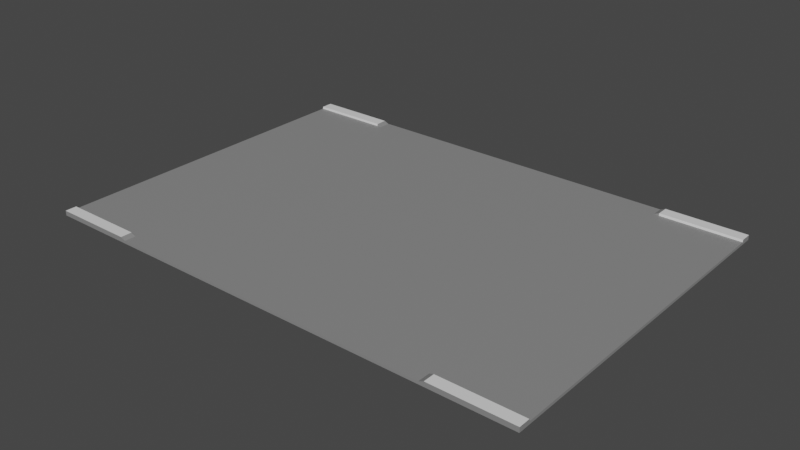 # Source: Road02.blend  (saved by Blender 2.91.10; exported with 4.5.12 LTS)
import bpy
from mathutils import Matrix  # noqa: F401  (used for matrix-valued properties, if any)

bpy.ops.wm.read_factory_settings(use_empty=True)
scene = bpy.context.scene
scene.name = 'Scene'

# ---- materials (node trees are filled in below, after node groups)
mat_material_004 = bpy.data.materials.new('Material.004')
mat_material_004.use_transparent_shadow = False
mat_material_005 = bpy.data.materials.new('Material.005')
mat_material_005.use_transparent_shadow = False

# ---- material node trees
mat_material_004.use_nodes = True; mat_material_004.node_tree.nodes.clear()
_N = mat_material_004.node_tree.nodes; _L = mat_material_004.node_tree.links
n0 = _N.new('ShaderNodeBsdfPrincipled'); n0.name = 'Principled BSDF'; n0.location = (10, 300)
n0.distribution = 'GGX'
n0.subsurface_method = 'BURLEY'
n0.inputs[0].default_value = (0.2462, 0.2462, 0.2462, 1.0)
n0.inputs[3].default_value = 1.45
n0.inputs[27].default_value = (0.0, 0.0, 0.0, 1.0)
n0.inputs[28].default_value = 1.0
n1 = _N.new('ShaderNodeOutputMaterial'); n1.name = 'Material Output'; n1.location = (300, 300)
_L.new(n0.outputs[0], n1.inputs[0])
n1.is_active_output = True
mat_material_005.use_nodes = True; mat_material_005.node_tree.nodes.clear()
_N = mat_material_005.node_tree.nodes; _L = mat_material_005.node_tree.links
n0 = _N.new('ShaderNodeBsdfPrincipled'); n0.name = 'Principled BSDF'; n0.location = (10, 300)
n0.distribution = 'GGX'
n0.subsurface_method = 'BURLEY'
n0.inputs[3].default_value = 1.45
n0.inputs[27].default_value = (0.0, 0.0, 0.0, 1.0)
n0.inputs[28].default_value = 1.0
n1 = _N.new('ShaderNodeOutputMaterial'); n1.name = 'Material Output'; n1.location = (300, 300)
_L.new(n0.outputs[0], n1.inputs[0])
n1.is_active_output = True

# ---- world
world_world = bpy.data.worlds.new('World'); scene.world = world_world
world_world.use_nodes = True; world_world.node_tree.nodes.clear()
_N = world_world.node_tree.nodes; _L = world_world.node_tree.links
n0 = _N.new('ShaderNodeOutputWorld'); n0.name = 'World Output'; n0.location = (300, 300)
n1 = _N.new('ShaderNodeBackground'); n1.name = 'Background'; n1.location = (10, 300)
n1.inputs[0].default_value = (0.05088, 0.05088, 0.05088, 1.0)
_L.new(n1.outputs[0], n0.inputs[0])
n0.is_active_output = True
world_world.color = (0.05088, 0.05088, 0.05088)
world_world.use_sun_shadow = False
world_world.sun_shadow_jitter_overblur = 0.0

# ---- meshes
me_cube_002 = bpy.data.meshes.new('Cube.002')
me_cube_002.from_pydata([(-8.0, -8.5, -0.06325), (-8.0, 8.5, -0.06325), (12.0, 8.5, 0.1681), (12.0, 8.5, -0.06325), (12.0, -8.5, -0.06325), (12.0, -8.5, 0.1681), (-12.0, 8.5, -0.06325), (-12.0, -8.5, -0.06325), (-12.0, -8.5, 0.1681), (-12.0, 8.5, 0.1681), (-7.879, -8.5, 0.06325), (-8.121, -8.5, 0.1681), (-8.0, -8.5, -0.05764), (-8.121, 8.5, 0.1681), (-7.879, 8.5, 0.06325), (-8.0, 8.5, -0.05764), (8.121, -8.5, -0.06325), (7.879, -8.5, -0.06325), (7.879, -8.5, 0.06325), (8.121, -8.5, 0.1681), (8.121, 8.5, -0.06325), (7.879, 8.5, -0.06325), (7.879, 8.5, 0.06325), (8.121, 8.5, 0.1681), (-7.879, 7.935, 0.06325), (7.879, 7.935, 0.06325), (-8.121, 7.935, 0.1681), (-12.0, 7.935, 0.1681), (8.121, 7.935, 0.1681), (8.121, 7.935, -0.06325), (12.0, 7.935, 0.1681), (12.0, 7.935, -0.06325), (-12.0, 7.935, -0.06325), (7.879, 7.935, -0.06325), (-8.0, 7.935, -0.06325), (-8.0, 7.908, -0.06325), (-8.0, -7.908, -0.06325), (12.0, -7.908, -0.06325), (12.0, 7.908, -0.06325), (12.0, -7.908, 0.06325), (12.0, 7.908, 0.06325), (-12.0, -7.908, -0.06325), (-12.0, 7.908, -0.06325), (-12.0, -7.908, 0.06325), (-12.0, 7.908, 0.06325), (-7.879, -7.908, 0.06325), (-7.879, 7.908, 0.06325), (-8.121, 7.908, 0.06325), (-8.121, -7.908, 0.06325), (7.879, -7.908, -0.06325), (7.879, 7.908, -0.06325), (8.121, 7.908, -0.06325), (8.121, -7.908, -0.06325), (7.879, 7.908, 0.06325), (7.879, -7.908, 0.06325), (8.121, -7.908, 0.06325), (8.121, 7.908, 0.06325), (-8.0, -7.954, -0.06325), (-12.0, -7.954, -0.06325), (7.879, -7.954, -0.06325), (8.121, -7.954, -0.06325), (12.0, -7.954, -0.06325), (12.0, -7.954, 0.1681), (8.121, -7.954, 0.1681), (-12.0, -7.954, 0.1681), (-8.121, -7.954, 0.1681), (7.879, -7.954, 0.06325), (-7.879, -7.954, 0.06325)], [], [(67, 45, 48, 65), (63, 19, 5, 62), (65, 48, 43, 64), (19, 16, 4, 5), (13, 15, 1, 6, 9), (29, 20, 3, 31), (28, 56, 40, 30), (31, 30, 40, 38), (20, 23, 2, 3), (26, 13, 9, 27), (34, 33, 50, 35), (1, 15, 14, 22, 21), (17, 18, 10, 12, 0), (10, 11, 12), (13, 14, 15), (66, 67, 10, 18), (23, 20, 21, 22), (59, 49, 52, 60), (25, 53, 56, 28), (18, 17, 16, 19), (0, 12, 11, 8, 7), (46, 24, 26, 47), (66, 18, 19, 63), (33, 21, 20, 29), (57, 59, 17, 0), (32, 27, 9, 6), (34, 35, 42, 32), (58, 64, 43, 41), (60, 52, 37, 61), (25, 24, 46, 53), (61, 62, 5, 4), (24, 14, 13, 26), (54, 55, 56, 53), (50, 51, 52, 49), (46, 47, 48, 45), (36, 41, 42, 35), (44, 42, 41, 43), (49, 36, 35, 50), (55, 39, 40, 56), (39, 37, 38, 40), (47, 44, 43, 48), (51, 38, 37, 52), (45, 54, 53, 46), (57, 0, 7, 58), (22, 14, 24, 25), (1, 34, 32, 6), (42, 44, 27, 32), (50, 33, 29, 51), (22, 25, 28, 23), (1, 21, 33, 34), (47, 26, 27, 44), (3, 2, 30, 31), (23, 28, 30, 2), (51, 29, 31, 38), (36, 57, 58, 41), (37, 39, 62, 61), (16, 60, 61, 4), (7, 8, 64, 58), (36, 49, 59, 57), (54, 66, 63, 55), (17, 59, 60, 16), (54, 45, 67, 66), (11, 65, 64, 8), (55, 63, 62, 39), (10, 67, 65, 11)])
me_cube_002.polygons.foreach_set('material_index', [0, 1, 1, 0, 0, 0, 1, 0, 0, 1, 0, 0, 0, 0, 0, 0, 0, 0, 0, 0, 0, 0, 0, 0, 0, 0, 0, 0, 0, 0, 0, 0, 0, 0, 0, 0, 0, 0, 0, 0, 0, 0, 0, 0, 0, 0, 0, 0, 0, 0, 1, 0, 1, 0, 0, 0, 0, 0, 0, 0, 0, 0, 1, 1, 0])
_uv = me_cube_002.uv_layers.new(name='UVMap')
_uv.uv.foreach_set('vector', [0.8731, 0.742, 0.8731, 0.7413, 0.875, 0.7413, 0.875, 0.742, 0.625, 0.742, 0.625, 0.75, 0.625, 0.75, 0.625, 0.742, 0.875, 0.742, 0.875, 0.7413, 0.875, 0.7413, 0.875, 0.742, 0.625, 0.75, 0.375, 0.75, 0.375, 0.75, 0.625, 0.75, 0.625, 0.25, 0.3861, 0.25, 0.375, 0.25, 0.375, 0.25, 0.625, 0.25, 0.375, 0.5083, 0.375, 0.5, 0.375, 0.5, 0.375, 0.5083, 0.625, 0.5083, 0.625, 0.5087, 0.625, 0.5087, 0.625, 0.5083, 0.375, 0.5083, 0.625, 0.5083, 0.625, 0.5087, 0.375, 0.5087, 0.375, 0.5, 0.625, 0.5, 0.625, 0.5, 0.375, 0.5, 0.875, 0.5083, 0.875, 0.5, 0.875, 0.5, 0.875, 0.5083, 0.125, 0.5083, 0.3731, 0.5083, 0.3731, 0.5087, 0.125, 0.5087, 0.375, 0.25, 0.3861, 0.25, 0.625, 0.2519, 0.625, 0.4981, 0.375, 0.4981, 0.375, 0.7519, 0.625, 0.7519, 0.625, 0.9981, 0.3861, 1.0, 0.375, 1.0, 0.625, 1.0, 0.625, 1.0, 0.3861, 1.0, 0.625, 0.25, 0.625, 0.25, 0.3861, 0.25, 0.6269, 0.742, 0.8731, 0.742, 0.8731, 0.75, 0.6269, 0.75, 0.625, 0.5, 0.375, 0.5, 0.375, 0.4981, 0.625, 0.4981, 0.3731, 0.742, 0.3731, 0.7413, 0.375, 0.7413, 0.375, 0.742, 0.6269, 0.5083, 0.6269, 0.5087, 0.625, 0.5087, 0.625, 0.5083, 0.625, 0.7519, 0.375, 0.7519, 0.375, 0.75, 0.625, 0.75, 0.375, 1.0, 0.3861, 1.0, 0.625, 1.0, 0.625, 1.0, 0.375, 1.0, 0.8731, 0.5087, 0.8731, 0.5083, 0.875, 0.5083, 0.875, 0.5087, 0.6269, 0.742, 0.6269, 0.75, 0.625, 0.75, 0.625, 0.742, 0.3731, 0.5083, 0.3731, 0.5, 0.375, 0.5, 0.375, 0.5083, 0.125, 0.742, 0.3731, 0.742, 0.3731, 0.75, 0.125, 0.75, 0.375, 0.2417, 0.625, 0.2417, 0.625, 0.25, 0.375, 0.25, 0.125, 0.5083, 0.125, 0.5087, 0.125, 0.5087, 0.125, 0.5083, 0.375, 0.008037, 0.625, 0.008037, 0.625, 0.008706, 0.375, 0.008706, 0.375, 0.742, 0.375, 0.7413, 0.375, 0.7413, 0.375, 0.742, 0.6269, 0.5083, 0.8731, 0.5083, 0.8731, 0.5087, 0.6269, 0.5087, 0.375, 0.742, 0.625, 0.742, 0.625, 0.75, 0.375, 0.75, 0.8731, 0.5083, 0.8731, 0.5, 0.875, 0.5, 0.875, 0.5083, 0.6269, 0.7413, 0.625, 0.7413, 0.625, 0.5087, 0.6269, 0.5087, 0.3731, 0.5087, 0.375, 0.5087, 0.375, 0.7413, 0.3731, 0.7413, 0.8731, 0.5087, 0.875, 0.5087, 0.875, 0.7413, 0.8731, 0.7413, 0.125, 0.7413, 0.125, 0.7413, 0.125, 0.5087, 0.125, 0.5087, 0.625, 0.2413, 0.375, 0.2413, 0.375, 0.008706, 0.625, 0.008706, 0.3731, 0.7413, 0.125, 0.7413, 0.125, 0.5087, 0.3731, 0.5087, 0.625, 0.7413, 0.625, 0.7413, 0.625, 0.5087, 0.625, 0.5087, 0.625, 0.7413, 0.375, 0.7413, 0.375, 0.5087, 0.625, 0.5087, 0.875, 0.5087, 0.875, 0.5087, 0.875, 0.7413, 0.875, 0.7413, 0.375, 0.5087, 0.375, 0.5087, 0.375, 0.7413, 0.375, 0.7413, 0.8731, 0.7413, 0.6269, 0.7413, 0.6269, 0.5087, 0.8731, 0.5087, 0.125, 0.742, 0.125, 0.75, 0.125, 0.75, 0.125, 0.742, 0.6269, 0.5, 0.8731, 0.5, 0.8731, 0.5083, 0.6269, 0.5083, 0.125, 0.5, 0.125, 0.5083, 0.125, 0.5083, 0.125, 0.5, 0.375, 0.2413, 0.625, 0.2413, 0.625, 0.2417, 0.375, 0.2417, 0.3731, 0.5087, 0.3731, 0.5083, 0.375, 0.5083, 0.375, 0.5087, 0.6269, 0.5, 0.6269, 0.5083, 0.625, 0.5083, 0.625, 0.5, 0.125, 0.5, 0.3731, 0.5, 0.3731, 0.5083, 0.125, 0.5083, 0.875, 0.5087, 0.875, 0.5083, 0.875, 0.5083, 0.875, 0.5087, 0.375, 0.5, 0.625, 0.5, 0.625, 0.5083, 0.375, 0.5083, 0.625, 0.5, 0.625, 0.5083, 0.625, 0.5083, 0.625, 0.5, 0.375, 0.5087, 0.375, 0.5083, 0.375, 0.5083, 0.375, 0.5087, 0.125, 0.7413, 0.125, 0.742, 0.125, 0.742, 0.125, 0.7413, 0.375, 0.7413, 0.625, 0.7413, 0.625, 0.742, 0.375, 0.742, 0.375, 0.75, 0.375, 0.742, 0.375, 0.742, 0.375, 0.75, 0.375, 0.0, 0.625, 0.0, 0.625, 0.008037, 0.375, 0.008037, 0.125, 0.7413, 0.3731, 0.7413, 0.3731, 0.742, 0.125, 0.742, 0.6269, 0.7413, 0.6269, 0.742, 0.625, 0.742, 0.625, 0.7413, 0.3731, 0.75, 0.3731, 0.742, 0.375, 0.742, 0.375, 0.75, 0.6269, 0.7413, 0.8731, 0.7413, 0.8731, 0.742, 0.6269, 0.742, 0.875, 0.75, 0.875, 0.742, 0.875, 0.742, 0.875, 0.75, 0.625, 0.7413, 0.625, 0.742, 0.625, 0.742, 0.625, 0.7413, 0.8731, 0.75, 0.8731, 0.742, 0.875, 0.742, 0.875, 0.75])
me_cube_002.materials.append(mat_material_004)
me_cube_002.materials.append(mat_material_005)
me_cube_002.use_remesh_fix_poles = True
me_cube_002.use_remesh_preserve_attributes = False
me_cube_002.use_mirror_vertex_groups = False
me_cube_002.update()

# ---- objects
ob_cube = bpy.data.objects.new('Cube', me_cube_002)

# ---- transforms, parenting, visibility, modifiers, constraints
ob_cube.location = (0.0, 0.0, 0.0)
ob_cube.lineart.crease_threshold = 0.0

# ---- collection membership
scene.collection.objects.link(ob_cube)

# ---- scene / render settings (as saved in the file)
scene.frame_start = 1; scene.frame_end = 250; scene.frame_set(1)
scene.render.engine = 'BLENDER_EEVEE_NEXT'
scene.cycles.use_denoising = False
scene.cycles.samples = 128
scene.cycles.sampling_pattern = 'TABULATED_SOBOL'
scene.cycles.use_adaptive_sampling = False
scene.cycles.use_light_tree = False
scene.view_settings.view_transform = 'Filmic'
bpy.context.view_layer.update()

# ---- added for rendering (the .blend has no active camera and no usable light): camera, sun
cam_auto = bpy.data.cameras.new('AutoCamera')
cam_auto.lens = 50.0
cam_auto.sensor_width = 36.0
cam_auto.clip_end = 1000.0
ob_auto_camera = bpy.data.objects.new('AutoCamera', cam_auto)
scene.collection.objects.link(ob_auto_camera)
ob_auto_camera.location = (27.2125, -32.655, 21.8225)
ob_auto_camera.rotation_euler = (1.09748, -7.21219e-08, 0.694738)
scene.camera = ob_auto_camera
light_auto_sun = bpy.data.lights.new('AutoSun', 'SUN')
light_auto_sun.energy = 3.0
light_auto_sun.angle = 0.0523599
ob_auto_sun = bpy.data.objects.new('AutoSun', light_auto_sun)
scene.collection.objects.link(ob_auto_sun)
ob_auto_sun.rotation_euler = (0.872665, 0.174533, 0.523599)
bpy.context.view_layer.update()
